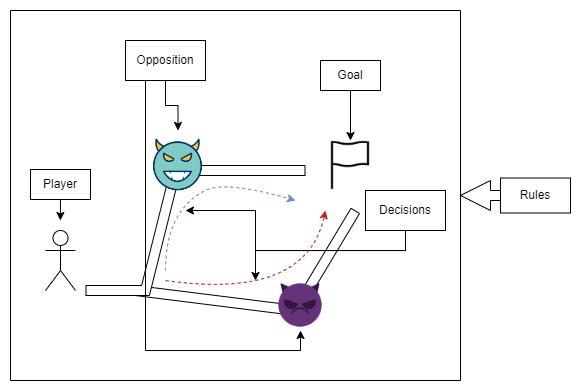

The diagram above was exported from draw.io. Its source (the exported page's mxGraphModel, read from the mxfile embedded in the PNG):
<mxGraphModel dx="981" dy="1717" grid="1" gridSize="10" guides="1" tooltips="1" connect="1" arrows="1" fold="1" page="1" pageScale="1" pageWidth="827" pageHeight="1169" math="0" shadow="0">
  <root>
    <mxCell id="0" />
    <mxCell id="1" parent="0" />
    <mxCell id="2" style="edgeStyle=orthogonalEdgeStyle;shape=arrow;rounded=0;orthogonalLoop=1;jettySize=auto;html=1;exitX=0;exitY=0.5;exitDx=0;exitDy=0;entryX=1;entryY=0.5;entryDx=0;entryDy=0;endArrow=classic;endFill=1;" edge="1" source="3" target="4" parent="1">
      <mxGeometry relative="1" as="geometry" />
    </mxCell>
    <mxCell id="3" value="Rules" style="rounded=0;whiteSpace=wrap;html=1;" vertex="1" parent="1">
      <mxGeometry x="560" y="-192.5" width="70" height="35" as="geometry" />
    </mxCell>
    <mxCell id="4" value="" style="swimlane;startSize=0;fillColor=#474747;" vertex="1" parent="1">
      <mxGeometry x="70" y="-360" width="450" height="370" as="geometry" />
    </mxCell>
    <mxCell id="5" value="" style="shape=flexArrow;endArrow=none;html=1;rounded=0;endFill=0;fillColor=default;" edge="1" parent="4">
      <mxGeometry width="50" height="50" relative="1" as="geometry">
        <mxPoint x="125" y="280" as="sourcePoint" />
        <mxPoint x="345" y="200" as="targetPoint" />
        <Array as="points">
          <mxPoint x="285" y="300" />
        </Array>
      </mxGeometry>
    </mxCell>
    <mxCell id="6" style="edgeStyle=orthogonalEdgeStyle;rounded=0;orthogonalLoop=1;jettySize=auto;html=1;exitX=0.5;exitY=1;exitDx=0;exitDy=0;endArrow=classic;endFill=1;" edge="1" parent="4" source="7">
      <mxGeometry relative="1" as="geometry">
        <mxPoint x="49.862068965517324" y="210" as="targetPoint" />
      </mxGeometry>
    </mxCell>
    <mxCell id="7" value="Player" style="rounded=0;whiteSpace=wrap;html=1;" vertex="1" parent="4">
      <mxGeometry x="20" y="159" width="60" height="30" as="geometry" />
    </mxCell>
    <mxCell id="8" value="Goal" style="rounded=0;whiteSpace=wrap;html=1;" vertex="1" parent="4">
      <mxGeometry x="310" y="50" width="60" height="30" as="geometry" />
    </mxCell>
    <mxCell id="9" value="Opposition" style="rounded=0;whiteSpace=wrap;html=1;" vertex="1" parent="4">
      <mxGeometry x="115" y="30" width="80" height="40" as="geometry" />
    </mxCell>
    <mxCell id="10" style="edgeStyle=orthogonalEdgeStyle;rounded=0;orthogonalLoop=1;jettySize=auto;html=1;exitX=0.5;exitY=1;exitDx=0;exitDy=0;endArrow=classic;endFill=1;" edge="1" parent="4" source="12">
      <mxGeometry relative="1" as="geometry">
        <mxPoint x="175" y="200" as="targetPoint" />
        <Array as="points">
          <mxPoint x="395" y="240" />
          <mxPoint x="245" y="240" />
          <mxPoint x="245" y="200" />
        </Array>
      </mxGeometry>
    </mxCell>
    <mxCell id="11" style="edgeStyle=orthogonalEdgeStyle;rounded=0;orthogonalLoop=1;jettySize=auto;html=1;exitX=0.5;exitY=1;exitDx=0;exitDy=0;endArrow=classic;endFill=1;" edge="1" parent="4" source="12">
      <mxGeometry relative="1" as="geometry">
        <mxPoint x="245" y="270" as="targetPoint" />
        <Array as="points">
          <mxPoint x="395" y="240" />
          <mxPoint x="245" y="240" />
        </Array>
      </mxGeometry>
    </mxCell>
    <mxCell id="12" value="Decisions" style="rounded=0;whiteSpace=wrap;html=1;" vertex="1" parent="4">
      <mxGeometry x="355" y="180" width="80" height="40" as="geometry" />
    </mxCell>
    <mxCell id="13" value="" style="shape=umlActor;verticalLabelPosition=bottom;verticalAlign=top;html=1;outlineConnect=0;" vertex="1" parent="4">
      <mxGeometry x="35" y="220" width="30" height="60" as="geometry" />
    </mxCell>
    <mxCell id="14" value="" style="curved=1;endArrow=classic;html=1;rounded=0;fillColor=#dae8fc;strokeColor=#6c8ebf;dashed=1;" edge="1" parent="4">
      <mxGeometry width="50" height="50" relative="1" as="geometry">
        <mxPoint x="155" y="260" as="sourcePoint" />
        <mxPoint x="285" y="190" as="targetPoint" />
        <Array as="points">
          <mxPoint x="155" y="230" />
          <mxPoint x="175" y="190" />
          <mxPoint x="215" y="170" />
        </Array>
      </mxGeometry>
    </mxCell>
    <mxCell id="15" value="" style="shape=image;html=1;verticalAlign=top;verticalLabelPosition=bottom;labelBackgroundColor=#ffffff;imageAspect=0;aspect=fixed;image=https://cdn2.iconfinder.com/data/icons/essential-web-3/50/flag-wave-important-outstanding-goal-128.png" vertex="1" parent="4">
      <mxGeometry x="315" y="130" width="50" height="50" as="geometry" />
    </mxCell>
    <mxCell id="16" style="edgeStyle=orthogonalEdgeStyle;rounded=0;orthogonalLoop=1;jettySize=auto;html=1;exitX=0.5;exitY=1;exitDx=0;exitDy=0;endArrow=classic;endFill=1;entryX=0.5;entryY=0;entryDx=0;entryDy=0;" edge="1" parent="4" source="8" target="15">
      <mxGeometry relative="1" as="geometry">
        <mxPoint x="485.0344827586207" y="100" as="targetPoint" />
      </mxGeometry>
    </mxCell>
    <mxCell id="17" value="" style="curved=1;endArrow=classic;html=1;rounded=0;fillColor=#f8cecc;strokeColor=#B82727;dashed=1;" edge="1" parent="4">
      <mxGeometry width="50" height="50" relative="1" as="geometry">
        <mxPoint x="155" y="270" as="sourcePoint" />
        <mxPoint x="315" y="200" as="targetPoint" />
        <Array as="points">
          <mxPoint x="295" y="290" />
        </Array>
      </mxGeometry>
    </mxCell>
    <mxCell id="18" value="" style="shape=flexArrow;endArrow=none;html=1;rounded=0;endFill=0;fillColor=#FFFFFF;" edge="1" parent="4">
      <mxGeometry width="50" height="50" relative="1" as="geometry">
        <mxPoint x="75" y="280" as="sourcePoint" />
        <mxPoint x="295" y="160" as="targetPoint" />
        <Array as="points">
          <mxPoint x="135" y="280" />
          <mxPoint x="165" y="160" />
        </Array>
      </mxGeometry>
    </mxCell>
    <mxCell id="19" value="" style="shape=image;html=1;verticalAlign=top;verticalLabelPosition=bottom;labelBackgroundColor=#ffffff;imageAspect=0;aspect=fixed;image=https://cdn4.iconfinder.com/data/icons/emoji-66/64/14-devil-128.png;fillColor=#474747;" vertex="1" parent="4">
      <mxGeometry x="265" y="270" width="50" height="50" as="geometry" />
    </mxCell>
    <mxCell id="20" style="edgeStyle=orthogonalEdgeStyle;rounded=0;orthogonalLoop=1;jettySize=auto;html=1;exitX=0.5;exitY=1;exitDx=0;exitDy=0;entryX=0.5;entryY=1;entryDx=0;entryDy=0;endArrow=classic;endFill=1;" edge="1" parent="4" source="9" target="19">
      <mxGeometry relative="1" as="geometry">
        <Array as="points">
          <mxPoint x="135" y="70" />
          <mxPoint x="135" y="340" />
          <mxPoint x="290" y="340" />
        </Array>
      </mxGeometry>
    </mxCell>
    <mxCell id="21" value="" style="shape=image;html=1;verticalAlign=top;verticalLabelPosition=bottom;labelBackgroundColor=#ffffff;imageAspect=0;aspect=fixed;image=https://cdn4.iconfinder.com/data/icons/emoticons-filled-two-color/614/1065_-_Devil-128.png;fillColor=#474747;" vertex="1" parent="4">
      <mxGeometry x="133" y="120" width="69" height="69" as="geometry" />
    </mxCell>
    <mxCell id="22" style="edgeStyle=orthogonalEdgeStyle;rounded=0;orthogonalLoop=1;jettySize=auto;html=1;exitX=0.5;exitY=1;exitDx=0;exitDy=0;endArrow=classic;endFill=1;entryX=0.5;entryY=0;entryDx=0;entryDy=0;" edge="1" parent="4" source="9" target="21">
      <mxGeometry relative="1" as="geometry">
        <mxPoint x="254.68965517241372" y="100" as="targetPoint" />
      </mxGeometry>
    </mxCell>
  </root>
</mxGraphModel>